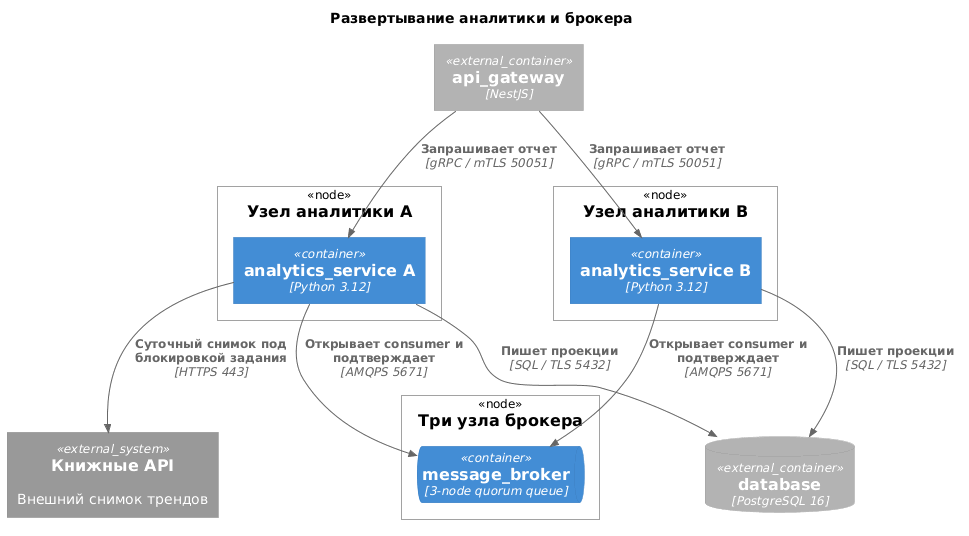

The diagram above was rendered by PlantUML. Its source (embedded in the PNG):
@startuml mironov-deployment
!include <C4/C4_Deployment>

title Развертывание аналитики и брокера

Deployment_Node(analytics_a, "Узел аналитики A") {
  Container(analytics_service_a, "analytics_service A", "Python 3.12")
}
Deployment_Node(analytics_b, "Узел аналитики B") {
  Container(analytics_service_b, "analytics_service B", "Python 3.12")
}
Deployment_Node(broker_cluster, "Три узла брокера") {
  ContainerQueue(message_broker, "message_broker", "3-node quorum queue")
}
ContainerDb_Ext(database, "database", "PostgreSQL 16")
Container_Ext(api_gateway, "api_gateway", "NestJS")
System_Ext(trends_api, "Книжные API", "Внешний снимок трендов")
Rel(analytics_service_a, message_broker, "Открывает consumer и подтверждает", "AMQPS 5671")
Rel(analytics_service_b, message_broker, "Открывает consumer и подтверждает", "AMQPS 5671")
Rel(analytics_service_a, database, "Пишет проекции", "SQL / TLS 5432")
Rel(analytics_service_b, database, "Пишет проекции", "SQL / TLS 5432")
Rel(api_gateway, analytics_service_a, "Запрашивает отчет", "gRPC / mTLS 50051")
Rel(api_gateway, analytics_service_b, "Запрашивает отчет", "gRPC / mTLS 50051")
Rel(analytics_service_a, trends_api, "Суточный снимок под блокировкой задания", "HTTPS 443")

@enduml